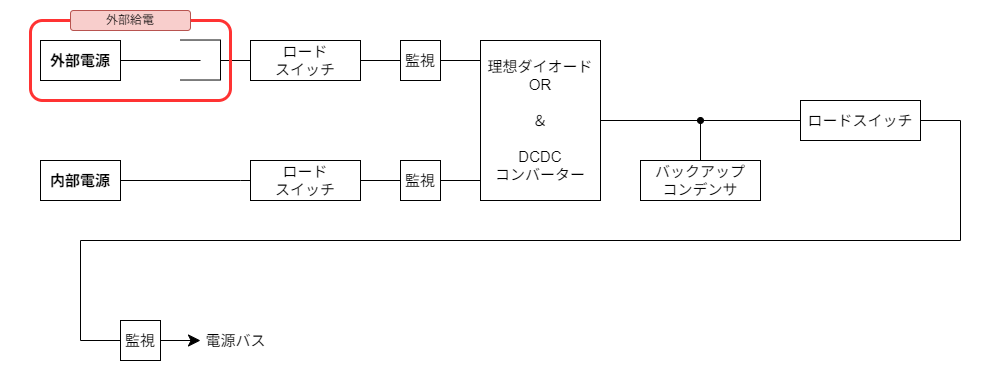

The diagram above was exported from draw.io. Its source (the exported page's mxGraphModel, read from the mxfile embedded in the PNG):
<mxGraphModel dx="1258" dy="517" grid="1" gridSize="10" guides="1" tooltips="1" connect="1" arrows="1" fold="1" page="1" pageScale="1" pageWidth="1169" pageHeight="827" math="0" shadow="0">
  <root>
    <mxCell id="0" />
    <mxCell id="1" parent="0" />
    <mxCell id="46" value="" style="rounded=0;whiteSpace=wrap;html=1;strokeColor=none;" parent="1" vertex="1">
      <mxGeometry x="120" y="160" width="1000" height="380" as="geometry" />
    </mxCell>
    <mxCell id="2" value="&lt;font style=&quot;font-size: 15px;&quot;&gt;&lt;b&gt;外部電源&lt;/b&gt;&lt;/font&gt;" style="rounded=0;whiteSpace=wrap;html=1;" parent="1" vertex="1">
      <mxGeometry x="160" y="200" width="80" height="40" as="geometry" />
    </mxCell>
    <mxCell id="3" value="&lt;font style=&quot;font-size: 15px;&quot;&gt;&lt;b&gt;内部電源&lt;/b&gt;&lt;/font&gt;" style="rounded=0;whiteSpace=wrap;html=1;" parent="1" vertex="1">
      <mxGeometry x="160" y="320" width="80" height="40" as="geometry" />
    </mxCell>
    <mxCell id="4" value="" style="endArrow=none;html=1;exitX=1;exitY=0.5;exitDx=0;exitDy=0;" parent="1" source="2" edge="1">
      <mxGeometry width="50" height="50" relative="1" as="geometry">
        <mxPoint x="310" y="310" as="sourcePoint" />
        <mxPoint x="320" y="220" as="targetPoint" />
      </mxGeometry>
    </mxCell>
    <mxCell id="7" value="" style="endArrow=none;html=1;exitX=1;exitY=0.5;exitDx=0;exitDy=0;" parent="1" source="3" edge="1">
      <mxGeometry width="50" height="50" relative="1" as="geometry">
        <mxPoint x="260" y="339.76" as="sourcePoint" />
        <mxPoint x="360" y="340" as="targetPoint" />
      </mxGeometry>
    </mxCell>
    <mxCell id="8" value="" style="endArrow=none;html=1;" parent="1" edge="1">
      <mxGeometry width="50" height="50" relative="1" as="geometry">
        <mxPoint x="340" y="199.52" as="sourcePoint" />
        <mxPoint x="300" y="199.52" as="targetPoint" />
      </mxGeometry>
    </mxCell>
    <mxCell id="10" value="" style="endArrow=none;html=1;" parent="1" edge="1">
      <mxGeometry width="50" height="50" relative="1" as="geometry">
        <mxPoint x="340" y="239.52" as="sourcePoint" />
        <mxPoint x="300" y="239.52" as="targetPoint" />
      </mxGeometry>
    </mxCell>
    <mxCell id="13" value="" style="endArrow=none;html=1;" parent="1" edge="1">
      <mxGeometry width="50" height="50" relative="1" as="geometry">
        <mxPoint x="340" y="199.52" as="sourcePoint" />
        <mxPoint x="340" y="239.52" as="targetPoint" />
      </mxGeometry>
    </mxCell>
    <mxCell id="27" style="edgeStyle=none;html=1;entryX=0;entryY=0.5;entryDx=0;entryDy=0;endArrow=none;endFill=0;" parent="1" source="15" target="25" edge="1">
      <mxGeometry relative="1" as="geometry" />
    </mxCell>
    <mxCell id="15" value="&lt;font style=&quot;font-size: 15px;&quot;&gt;ロード&lt;/font&gt;&lt;div&gt;&lt;font style=&quot;font-size: 15px;&quot;&gt;スイッチ&lt;/font&gt;&lt;/div&gt;" style="rounded=0;whiteSpace=wrap;html=1;" parent="1" vertex="1">
      <mxGeometry x="370" y="200" width="110" height="40" as="geometry" />
    </mxCell>
    <mxCell id="28" style="edgeStyle=none;html=1;entryX=0;entryY=0.5;entryDx=0;entryDy=0;endArrow=none;endFill=0;" parent="1" source="16" target="26" edge="1">
      <mxGeometry relative="1" as="geometry" />
    </mxCell>
    <mxCell id="16" value="&lt;font style=&quot;font-size: 15px;&quot;&gt;ロード&lt;/font&gt;&lt;div&gt;&lt;font style=&quot;font-size: 15px;&quot;&gt;スイッチ&lt;/font&gt;&lt;/div&gt;" style="rounded=0;whiteSpace=wrap;html=1;" parent="1" vertex="1">
      <mxGeometry x="370" y="320" width="110" height="40" as="geometry" />
    </mxCell>
    <mxCell id="19" style="edgeStyle=none;html=1;entryX=0;entryY=0.5;entryDx=0;entryDy=0;endArrow=none;endFill=0;exitX=1;exitY=0.5;exitDx=0;exitDy=0;" parent="1" source="47" target="15" edge="1">
      <mxGeometry relative="1" as="geometry">
        <mxPoint x="390" y="220" as="sourcePoint" />
      </mxGeometry>
    </mxCell>
    <mxCell id="20" style="edgeStyle=none;html=1;endArrow=none;endFill=0;" parent="1" edge="1">
      <mxGeometry relative="1" as="geometry">
        <mxPoint x="340" y="220" as="targetPoint" />
        <mxPoint x="350" y="220" as="sourcePoint" />
      </mxGeometry>
    </mxCell>
    <mxCell id="24" style="edgeStyle=none;html=1;entryX=0;entryY=0.5;entryDx=0;entryDy=0;endArrow=none;endFill=0;" parent="1" target="16" edge="1">
      <mxGeometry relative="1" as="geometry">
        <mxPoint x="360" y="340" as="sourcePoint" />
      </mxGeometry>
    </mxCell>
    <mxCell id="30" style="edgeStyle=none;html=1;entryX=0;entryY=0.125;entryDx=0;entryDy=0;entryPerimeter=0;endArrow=none;endFill=0;" parent="1" source="25" target="29" edge="1">
      <mxGeometry relative="1" as="geometry">
        <mxPoint x="590" y="220" as="targetPoint" />
      </mxGeometry>
    </mxCell>
    <mxCell id="25" value="&lt;font style=&quot;font-size: 15px;&quot;&gt;監視&lt;/font&gt;" style="rounded=0;whiteSpace=wrap;html=1;" parent="1" vertex="1">
      <mxGeometry x="520" y="200" width="40" height="40" as="geometry" />
    </mxCell>
    <mxCell id="26" value="&lt;font style=&quot;font-size: 15px;&quot;&gt;監視&lt;/font&gt;" style="rounded=0;whiteSpace=wrap;html=1;" parent="1" vertex="1">
      <mxGeometry x="520" y="320" width="40" height="40" as="geometry" />
    </mxCell>
    <mxCell id="34" style="edgeStyle=none;html=1;entryX=0;entryY=0.5;entryDx=0;entryDy=0;endArrow=none;endFill=0;" parent="1" source="29" target="33" edge="1">
      <mxGeometry relative="1" as="geometry" />
    </mxCell>
    <mxCell id="29" value="&lt;font style=&quot;font-size: 15px;&quot;&gt;理想ダイオードOR&lt;/font&gt;&lt;div&gt;&lt;span style=&quot;font-size: 15px;&quot;&gt;&lt;br&gt;&lt;/span&gt;&lt;div&gt;&lt;font style=&quot;font-size: 15px;&quot;&gt;＆&lt;/font&gt;&lt;/div&gt;&lt;div&gt;&lt;font style=&quot;font-size: 15px;&quot;&gt;&lt;br&gt;&lt;/font&gt;&lt;/div&gt;&lt;div&gt;&lt;font style=&quot;font-size: 15px;&quot;&gt;DCDC&lt;/font&gt;&lt;/div&gt;&lt;div&gt;&lt;font style=&quot;font-size: 15px;&quot;&gt;コンバーター&lt;/font&gt;&lt;/div&gt;&lt;/div&gt;" style="rounded=0;whiteSpace=wrap;html=1;" parent="1" vertex="1">
      <mxGeometry x="600" y="200" width="120" height="160" as="geometry" />
    </mxCell>
    <mxCell id="31" style="edgeStyle=none;html=1;entryX=0;entryY=0.875;entryDx=0;entryDy=0;entryPerimeter=0;endArrow=none;endFill=0;" parent="1" source="26" target="29" edge="1">
      <mxGeometry relative="1" as="geometry" />
    </mxCell>
    <mxCell id="35" style="edgeStyle=none;html=1;endArrow=oval;endFill=1;" parent="1" source="32" edge="1">
      <mxGeometry relative="1" as="geometry">
        <mxPoint x="820" y="280" as="targetPoint" />
      </mxGeometry>
    </mxCell>
    <mxCell id="32" value="&lt;font style=&quot;font-size: 15px;&quot;&gt;バックアップ&lt;/font&gt;&lt;div&gt;&lt;font style=&quot;font-size: 15px;&quot;&gt;コンデンサ&lt;/font&gt;&lt;/div&gt;" style="rounded=0;whiteSpace=wrap;html=1;" parent="1" vertex="1">
      <mxGeometry x="760" y="320" width="120" height="40" as="geometry" />
    </mxCell>
    <mxCell id="33" value="&lt;font style=&quot;font-size: 15px;&quot;&gt;ロードスイッチ&lt;/font&gt;" style="rounded=0;whiteSpace=wrap;html=1;" parent="1" vertex="1">
      <mxGeometry x="920" y="260" width="120" height="40" as="geometry" />
    </mxCell>
    <mxCell id="37" value="" style="endArrow=none;html=1;exitX=1;exitY=0.5;exitDx=0;exitDy=0;" parent="1" source="33" edge="1">
      <mxGeometry width="50" height="50" relative="1" as="geometry">
        <mxPoint x="1050" y="280" as="sourcePoint" />
        <mxPoint x="1080" y="280" as="targetPoint" />
      </mxGeometry>
    </mxCell>
    <mxCell id="38" value="" style="endArrow=none;html=1;" parent="1" edge="1">
      <mxGeometry width="50" height="50" relative="1" as="geometry">
        <mxPoint x="1080" y="400" as="sourcePoint" />
        <mxPoint x="1080" y="280" as="targetPoint" />
      </mxGeometry>
    </mxCell>
    <mxCell id="39" value="" style="endArrow=none;html=1;" parent="1" edge="1">
      <mxGeometry width="50" height="50" relative="1" as="geometry">
        <mxPoint x="1080" y="400" as="sourcePoint" />
        <mxPoint x="200" y="400" as="targetPoint" />
      </mxGeometry>
    </mxCell>
    <mxCell id="40" value="" style="endArrow=none;html=1;rounded=0;strokeWidth=1;edgeStyle=elbowEdgeStyle;exitX=0;exitY=0.5;exitDx=0;exitDy=0;" parent="1" source="41" edge="1">
      <mxGeometry width="50" height="50" relative="1" as="geometry">
        <mxPoint x="200" y="500" as="sourcePoint" />
        <mxPoint x="200" y="400" as="targetPoint" />
        <Array as="points">
          <mxPoint x="200" y="450" />
        </Array>
      </mxGeometry>
    </mxCell>
    <mxCell id="44" style="edgeStyle=none;html=1;strokeWidth=1;endSize=10;" parent="1" source="41" edge="1">
      <mxGeometry relative="1" as="geometry">
        <mxPoint x="320" y="500" as="targetPoint" />
      </mxGeometry>
    </mxCell>
    <mxCell id="41" value="&lt;font style=&quot;font-size: 15px;&quot;&gt;監視&lt;/font&gt;" style="rounded=0;whiteSpace=wrap;html=1;" parent="1" vertex="1">
      <mxGeometry x="240" y="480" width="40" height="40" as="geometry" />
    </mxCell>
    <mxCell id="45" value="&lt;font style=&quot;font-size: 15px;&quot;&gt;電源バス&lt;/font&gt;" style="text;html=1;align=center;verticalAlign=middle;resizable=0;points=[];autosize=1;strokeColor=none;fillColor=none;" parent="1" vertex="1">
      <mxGeometry x="315" y="485" width="80" height="30" as="geometry" />
    </mxCell>
    <mxCell id="47" value="" style="rounded=1;whiteSpace=wrap;html=1;fillColor=none;strokeColor=#FF3333;strokeWidth=3;" parent="1" vertex="1">
      <mxGeometry x="150" y="180" width="200" height="80" as="geometry" />
    </mxCell>
    <mxCell id="48" value="外部給電" style="rounded=1;whiteSpace=wrap;html=1;fillColor=#f8cecc;strokeColor=#b85450;" parent="1" vertex="1">
      <mxGeometry x="190" y="170" width="120" height="20" as="geometry" />
    </mxCell>
  </root>
</mxGraphModel>